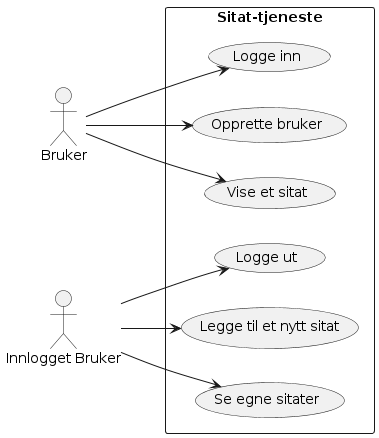

The diagram above was rendered by PlantUML. Its source (embedded in the PNG):
@startuml
left to right direction
actor "Bruker" as b
actor "Innlogget Bruker" as ib
rectangle Sitat-tjeneste{
  usecase "Vise et sitat" as UC1
  usecase "Opprette bruker" as UC6
  usecase "Logge inn" as UC2
  usecase "Se egne sitater" as UC3
  usecase "Legge til et nytt sitat" as UC4
  usecase "Logge ut" as UC5
}
b --> UC1
b --> UC2
b --> UC6
ib -->UC3
ib -->UC4
ib -->UC5
@enduml